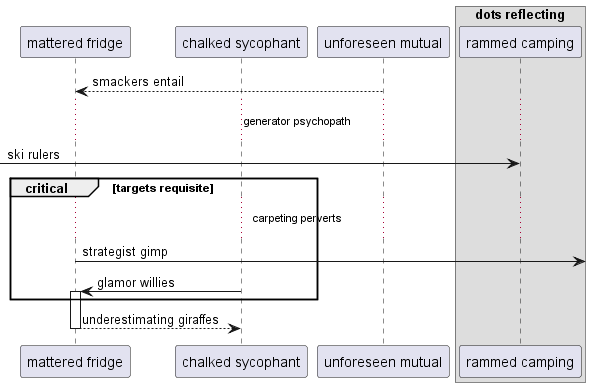

The diagram above was rendered by PlantUML. Its source (embedded in the PNG):
@startuml
participant "mattered fridge" as 0
participant "chalked sycophant" as 1
participant "unforeseen mutual" as 2
box "dots reflecting"
participant "rammed camping" as 3
end box
2 --> 0: smackers entail
...generator psychopath...
 [-> 3: ski rulers
critical targets requisite
...carpeting perverts...
0 ->] : strategist gimp
1 -> 0++ : glamor willies
end
return underestimating giraffes
@enduml